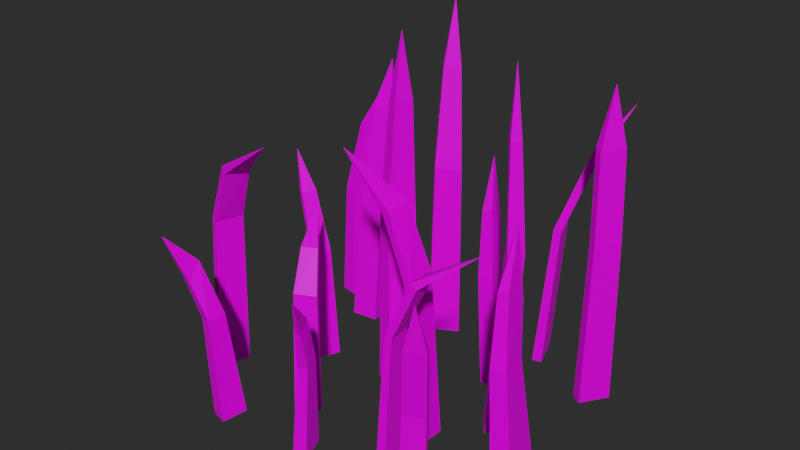 # Source: Grass.blend  (saved by Blender 3.5.10; exported with 4.5.12 LTS)
import bpy
from mathutils import Matrix  # noqa: F401  (used for matrix-valued properties, if any)

bpy.ops.wm.read_factory_settings(use_empty=True)
scene = bpy.context.scene
scene.name = 'Scene'

# ---- collections
col_grass = bpy.data.collections.new('GRASS'); scene.collection.children.link(col_grass)

# ---- images (referenced by path relative to the original .blend; pixels are not part of the script)
import os
ASSET_DIR = os.environ.get("B2B_ASSET_DIR", "")  # directory of the original .blend (textures are referenced by path, not embedded)
HERE = os.path.dirname(os.path.abspath(__file__))  # packed textures are extracted next to this script under _unpacked/

def load_image(name, relpath, width, height, colorspace="sRGB"):
    """Load a texture the original file referenced (path relative to the .blend, or extracted next to this script)."""
    p = next((c for c in (os.path.join(HERE, relpath), os.path.join(ASSET_DIR, relpath)) if relpath and os.path.exists(c)), "")
    if p:
        img = bpy.data.images.load(p, check_existing=True)
        img.name = name
    else:  # same state as the original file: an image datablock whose file is absent (Cycles renders it pink)
        img = bpy.data.images.new(name, width, height)
        img.source = "FILE"
        img.filepath = "//" + (relpath or name)
    img.colorspace_settings.name = colorspace
    return img
img_colorpalette_summer_png = load_image('ColorPalette_Summer.png', 'textures/ColorPalette_Summer.png', 1024, 1024, 'sRGB')

# ---- materials (node trees are filled in below, after node groups)
mat_colorpalette = bpy.data.materials.new('ColorPalette')
mat_colorpalette.use_transparent_shadow = False

# ---- material node trees
mat_colorpalette.use_nodes = True; mat_colorpalette.node_tree.nodes.clear()
_N = mat_colorpalette.node_tree.nodes; _L = mat_colorpalette.node_tree.links
n0 = _N.new('ShaderNodeBsdfPrincipled'); n0.name = 'Principled BSDF'; n0.location = (10, 300)
n0.distribution = 'GGX'
n0.subsurface_method = 'RANDOM_WALK_SKIN'
n0.inputs[3].default_value = 1.45
n0.inputs[27].default_value = (0.0, 0.0, 0.0, 1.0)
n0.inputs[28].default_value = 1.0
n1 = _N.new('ShaderNodeOutputMaterial'); n1.name = 'Material Output'; n1.location = (300, 300)
n2 = _N.new('ShaderNodeTexImage'); n2.name = 'Image Texture'; n2.location = (-280, 280)
n2.image = img_colorpalette_summer_png
_L.new(n0.outputs[0], n1.inputs[0])
_L.new(n2.outputs[0], n0.inputs[0])
n1.is_active_output = True

# ---- world
world_world = bpy.data.worlds.new('World'); scene.world = world_world
world_world.use_nodes = True; world_world.node_tree.nodes.clear()
_N = world_world.node_tree.nodes; _L = world_world.node_tree.links
n0 = _N.new('ShaderNodeOutputWorld'); n0.name = 'World Output'; n0.location = (300, 300)
n1 = _N.new('ShaderNodeBackground'); n1.name = 'Background'; n1.location = (10, 300)
n1.inputs[0].default_value = (0.05088, 0.05088, 0.05088, 1.0)
n1.inputs[1].default_value = 0.5
_L.new(n1.outputs[0], n0.inputs[0])
n0.is_active_output = True
world_world.color = (0.05088, 0.05088, 0.05088)
world_world.use_sun_shadow = False
world_world.sun_shadow_jitter_overblur = 0.0

# ---- meshes
me_grass_1 = bpy.data.meshes.new('grass-1')
me_grass_1.from_pydata([(0.07055, -0.07144, -0.02), (0.07532, -0.07382, 0.05199), (0.08097, -0.06574, -0.02), (0.08395, -0.0691, 0.05187), (0.07278, -0.07554, -0.02), (0.07701, -0.07691, 0.05149), (0.08321, -0.06984, -0.02), (0.08563, -0.07219, 0.05136), (0.08602, -0.0804, 0.1068), (0.08602, -0.0804, 0.1068), (0.08602, -0.0804, 0.1068), (0.08602, -0.0804, 0.1068), (0.08098, -0.08108, 0.08528), (0.08901, -0.07644, 0.08519), (0.08731, -0.07348, 0.08522), (0.07927, -0.07812, 0.08531), (-0.00202, -0.04295, -0.02), (0.001471, -0.04611, 0.02995), (0.002761, -0.05629, -0.02), (0.00457, -0.05476, 0.02995), (-0.008407, -0.04524, -0.02), (-0.003333, -0.04784, 0.02995), (-0.003627, -0.05858, -0.02), (-0.0002339, -0.05648, 0.02995), (0.01211, -0.06947, 0.07357), (0.01211, -0.06947, 0.07357), (0.01211, -0.06947, 0.07357), (0.01211, -0.06947, 0.07357), (0.001999, -0.0547, 0.05616), (0.003454, -0.06057, 0.05116), (0.006122, -0.05955, 0.05075), (0.004668, -0.05368, 0.05574), (-0.01731, -0.02539, -0.02), (-0.0203, -0.0221, 0.04242), (-0.02863, -0.03202, -0.02), (-0.0301, -0.02785, 0.0432), (-0.01934, -0.02201, -0.02), (-0.02182, -0.01957, 0.0414), (-0.03066, -0.02865, -0.02), (-0.03162, -0.02531, 0.04218), (-0.04032, 0.001496, 0.07645), (-0.04032, 0.001496, 0.07645), (-0.04032, 0.001496, 0.07645), (-0.04032, 0.001496, 0.07645), (-0.02757, -0.01197, 0.0613), (-0.03468, -0.01594, 0.06141), (-0.0335, -0.01802, 0.0632), (-0.02638, -0.01405, 0.0631), (0.03929, -0.05021, -0.02), (0.04295, -0.04717, 0.05932), (0.03719, -0.03539, -0.02), (0.04113, -0.03433, 0.05927), (0.04378, -0.04958, -0.02), (0.04632, -0.0467, 0.05812), (0.04168, -0.03476, -0.02), (0.0445, -0.03386, 0.05807), (0.08131, -0.03381, 0.1047), (0.08131, -0.03381, 0.1047), (0.08131, -0.03381, 0.1047), (0.08131, -0.03381, 0.1047), (0.05766, -0.04418, 0.08526), (0.0566, -0.03331, 0.08436), (0.05341, -0.03342, 0.08682), (0.05446, -0.04429, 0.08772), (0.02835, 0.04494, -0.02), (0.02286, 0.04756, 0.03842), (0.02506, 0.0607, -0.02), (0.02078, 0.05777, 0.03937), (0.03886, 0.04602, -0.02), (0.03082, 0.04837, 0.03875), (0.03557, 0.06178, -0.02), (0.02874, 0.05858, 0.03969), (0.01533, 0.06801, 0.09492), (0.01533, 0.06801, 0.09492), (0.01533, 0.06801, 0.09492), (0.01533, 0.06801, 0.09492), (0.02559, 0.05314, 0.07355), (0.02539, 0.06155, 0.06512), (0.02021, 0.06098, 0.06413), (0.02041, 0.05257, 0.07255), (-0.04539, 0.01893, -0.02), (-0.0502, 0.01929, 0.04039), (-0.05001, 0.008288, -0.02), (-0.0542, 0.01007, 0.0406), (-0.04856, 0.02029, -0.02), (-0.05259, 0.02031, 0.03932), (-0.05318, 0.009651, -0.02), (-0.05659, 0.0111, 0.03952), (-0.07462, 0.0228, 0.08883), (-0.07462, 0.0228, 0.08883), (-0.07462, 0.0228, 0.08883), (-0.07462, 0.0228, 0.08883), (-0.06356, 0.02256, 0.06953), (-0.06658, 0.01562, 0.06963), (-0.06411, 0.01456, 0.07034), (-0.0611, 0.0215, 0.07025), (-0.04571, -0.04851, -0.02), (-0.0502, -0.05328, 0.03667), (-0.04783, -0.06211, -0.02), (-0.05182, -0.06211, 0.03555), (-0.05419, -0.04615, -0.02), (-0.05682, -0.05153, 0.03497), (-0.0563, -0.05976, -0.02), (-0.05844, -0.06035, 0.03386), (-0.06466, -0.07375, 0.08067), (-0.06466, -0.07375, 0.08067), (-0.06466, -0.07375, 0.08067), (-0.06466, -0.07375, 0.08067), (-0.06293, -0.05805, 0.06402), (-0.06313, -0.06456, 0.0551), (-0.05861, -0.06565, 0.05556), (-0.05842, -0.05913, 0.06448), (-0.01548, 0.01704, -0.02), (-0.01806, 0.02157, 0.0768), (-0.007099, 0.03117, -0.02), (-0.01112, 0.03327, 0.0768), (-0.00558, 0.01342, -0.02), (-0.01061, 0.01885, 0.0768), (0.002806, 0.02756, -0.02), (-0.003671, 0.03055, 0.0768), (-0.007647, 0.02509, 0.1637), (-0.007647, 0.02509, 0.1637), (-0.007647, 0.02509, 0.1637), (-0.007647, 0.02509, 0.1637), (-0.008001, 0.02075, 0.1301), (-0.003802, 0.02846, 0.1301), (-0.008729, 0.03019, 0.1293), (-0.01293, 0.02247, 0.1293), (-0.08857, -0.02967, -0.02), (-0.08341, -0.02834, 0.06687), (-0.08359, -0.01365, -0.02), (-0.0791, -0.01447, 0.06681), (-0.08372, -0.03118, -0.02), (-0.07977, -0.02948, 0.06552), (-0.07875, -0.01516, -0.02), (-0.07546, -0.0156, 0.06546), (-0.03817, -0.03318, 0.1177), (-0.03817, -0.03318, 0.1177), (-0.03817, -0.03318, 0.1177), (-0.03817, -0.03318, 0.1177), (-0.06708, -0.03235, 0.09592), (-0.06294, -0.02084, 0.09492), (-0.06623, -0.01942, 0.09767), (-0.07037, -0.03093, 0.09868), (0.07918, -0.01737, -0.02), (0.07369, -0.01371, 0.03842), (0.07589, 0.004673, -0.02), (0.07161, 0.0005753, 0.03937), (0.08969, -0.01586, -0.02), (0.08165, -0.01258, 0.03875), (0.0864, 0.006186, -0.02), (0.07957, 0.001713, 0.03969), (0.06616, 0.01491, 0.09492), (0.06616, 0.01491, 0.09492), (0.06616, 0.01491, 0.09492), (0.06616, 0.01491, 0.09492), (0.07641, -0.005906, 0.07355), (0.07622, 0.005867, 0.06512), (0.07104, 0.005071, 0.06413), (0.07124, -0.006703, 0.07255), (0.03771, 0.07852, -0.02), (0.04331, 0.08179, 0.05821), (0.03268, 0.09406, -0.02), (0.03896, 0.09525, 0.05869), (0.04233, 0.08003, -0.02), (0.04678, 0.08295, 0.05669), (0.0373, 0.09557, -0.02), (0.04242, 0.09641, 0.05717), (0.07259, 0.09991, 0.1266), (0.07259, 0.09991, 0.1266), (0.07259, 0.09991, 0.1266), (0.07259, 0.09991, 0.1266), (0.06059, 0.09023, 0.09931), (0.05731, 0.1004, 0.0996), (0.05372, 0.09918, 0.1006), (0.057, 0.08904, 0.1003), (0.08587, 0.07524, -0.02), (0.08636, 0.0708, 0.06917), (0.07679, 0.0615, -0.02), (0.07884, 0.05943, 0.06917), (0.08041, 0.07885, -0.02), (0.08225, 0.07351, 0.06917), (0.07133, 0.06511, -0.02), (0.07473, 0.06214, 0.06917), (0.07866, 0.06667, 0.1467), (0.07866, 0.06667, 0.1467), (0.07866, 0.06667, 0.1467), (0.07866, 0.06667, 0.1467), (0.08063, 0.07282, 0.1167), (0.07379, 0.06193, 0.1166), (0.07776, 0.05944, 0.116), (0.0846, 0.07032, 0.116), (0.03773, -0.0003131, -0.02), (0.03313, -0.002991, 0.06687), (0.03729, -0.01708, -0.02), (0.03275, -0.01751, 0.06681), (0.03266, -0.0001778, -0.02), (0.02931, -0.002889, 0.06552), (0.03222, -0.01694, -0.02), (0.02893, -0.01741, 0.06546), (-0.01173, -0.01062, 0.1177), (-0.01173, -0.01062, 0.1177), (-0.01173, -0.01062, 0.1177), (-0.01173, -0.01062, 0.1177), (0.01632, -0.003565, 0.09592), (0.01546, -0.01577, 0.09492), (0.01902, -0.01625, 0.09767), (0.01987, -0.00404, 0.09868), (0.05194, 0.03273, -0.02), (0.05712, 0.03333, 0.0768), (0.06166, 0.01948, -0.02), (0.06517, 0.02236, 0.0768), (0.04473, 0.02504, -0.02), (0.0517, 0.02754, 0.0768), (0.05446, 0.01179, -0.02), (0.05975, 0.01657, 0.0768), (0.05628, 0.02237, 0.1637), (0.05628, 0.02237, 0.1637), (0.05628, 0.02237, 0.1637), (0.05628, 0.02237, 0.1637), (0.05243, 0.02439, 0.1301), (0.05788, 0.01751, 0.1301), (0.06139, 0.02137, 0.1293), (0.05594, 0.02825, 0.1293), (-0.009054, 0.07589, -0.02), (-0.009432, 0.075, 0.07734), (-0.02337, 0.06782, -0.02), (-0.02128, 0.06832, 0.07765), (-0.01584, 0.08395, -0.02), (-0.01454, 0.08106, 0.07699), (-0.03015, 0.07588, -0.02), (-0.02638, 0.07438, 0.0773), (-0.02059, 0.0818, 0.164), (-0.02059, 0.0818, 0.164), (-0.02059, 0.0818, 0.164), (-0.02059, 0.0818, 0.164), (-0.01798, 0.08357, 0.1302), (-0.02546, 0.07898, 0.1304), (-0.02204, 0.075, 0.1299), (-0.01456, 0.07959, 0.1297), (-0.05249, 0.05576, -0.02), (-0.05162, 0.06213, 0.06045), (-0.06671, 0.05401, -0.02), (-0.06339, 0.06068, 0.06132), (-0.05324, 0.06136, -0.02), (-0.05218, 0.06635, 0.05986), (-0.06745, 0.05961, -0.02), (-0.06395, 0.0649, 0.06073), (-0.05498, 0.07466, 0.1272), (-0.05498, 0.07466, 0.1272), (-0.05498, 0.07466, 0.1272), (-0.05498, 0.07466, 0.1272), (-0.05127, 0.07302, 0.1007), (-0.06233, 0.0714, 0.1016), (-0.06173, 0.06732, 0.1016), (-0.05067, 0.06894, 0.1007), (-0.08978, 0.0713, -0.02), (-0.09158, 0.07755, 0.04269), (-0.08567, 0.09042, -0.02), (-0.08891, 0.08994, 0.04269), (-0.08063, 0.06933, -0.02), (-0.08469, 0.07607, 0.04269), (-0.07651, 0.08845, -0.02), (-0.08202, 0.08846, 0.04269), (-0.08702, 0.1127, 0.1029), (-0.08702, 0.1127, 0.1029), (-0.08702, 0.1127, 0.1029), (-0.08702, 0.1127, 0.1029), (-0.08594, 0.088, 0.07886), (-0.08336, 0.09594, 0.07197), (-0.08724, 0.09669, 0.07139), (-0.08981, 0.08875, 0.07829)], [], [(0, 1, 3, 2), (2, 3, 7, 6), (6, 7, 5, 4), (4, 5, 1, 0), (2, 6, 4, 0), (15, 12, 11, 10), (10, 11, 8, 9), (13, 14, 9, 8), (12, 13, 8, 11), (3, 1, 15, 14), (7, 3, 14, 13), (1, 5, 12, 15), (5, 7, 13, 12), (14, 15, 10, 9), (16, 17, 19, 18), (18, 19, 23, 22), (22, 23, 21, 20), (20, 21, 17, 16), (18, 22, 20, 16), (31, 28, 27, 26), (26, 27, 24, 25), (29, 30, 25, 24), (28, 29, 24, 27), (19, 17, 31, 30), (23, 19, 30, 29), (17, 21, 28, 31), (21, 23, 29, 28), (30, 31, 26, 25), (32, 33, 35, 34), (34, 35, 39, 38), (38, 39, 37, 36), (36, 37, 33, 32), (34, 38, 36, 32), (47, 44, 43, 42), (42, 43, 40, 41), (45, 46, 41, 40), (44, 45, 40, 43), (35, 33, 47, 46), (39, 35, 46, 45), (33, 37, 44, 47), (37, 39, 45, 44), (46, 47, 42, 41), (48, 49, 51, 50), (50, 51, 55, 54), (54, 55, 53, 52), (52, 53, 49, 48), (50, 54, 52, 48), (63, 60, 59, 58), (58, 59, 56, 57), (61, 62, 57, 56), (60, 61, 56, 59), (51, 49, 63, 62), (55, 51, 62, 61), (49, 53, 60, 63), (53, 55, 61, 60), (62, 63, 58, 57), (64, 65, 67, 66), (66, 67, 71, 70), (70, 71, 69, 68), (68, 69, 65, 64), (66, 70, 68, 64), (79, 76, 75, 74), (74, 75, 72, 73), (77, 78, 73, 72), (76, 77, 72, 75), (67, 65, 79, 78), (71, 67, 78, 77), (65, 69, 76, 79), (69, 71, 77, 76), (78, 79, 74, 73), (80, 81, 83, 82), (82, 83, 87, 86), (86, 87, 85, 84), (84, 85, 81, 80), (82, 86, 84, 80), (95, 92, 91, 90), (90, 91, 88, 89), (93, 94, 89, 88), (92, 93, 88, 91), (83, 81, 95, 94), (87, 83, 94, 93), (81, 85, 92, 95), (85, 87, 93, 92), (94, 95, 90, 89), (96, 97, 99, 98), (98, 99, 103, 102), (102, 103, 101, 100), (100, 101, 97, 96), (98, 102, 100, 96), (111, 108, 107, 106), (106, 107, 104, 105), (109, 110, 105, 104), (108, 109, 104, 107), (99, 97, 111, 110), (103, 99, 110, 109), (97, 101, 108, 111), (101, 103, 109, 108), (110, 111, 106, 105), (112, 113, 115, 114), (114, 115, 119, 118), (118, 119, 117, 116), (116, 117, 113, 112), (114, 118, 116, 112), (127, 124, 123, 122), (122, 123, 120, 121), (125, 126, 121, 120), (124, 125, 120, 123), (115, 113, 127, 126), (119, 115, 126, 125), (113, 117, 124, 127), (117, 119, 125, 124), (126, 127, 122, 121), (128, 129, 131, 130), (130, 131, 135, 134), (134, 135, 133, 132), (132, 133, 129, 128), (130, 134, 132, 128), (143, 140, 139, 138), (138, 139, 136, 137), (141, 142, 137, 136), (140, 141, 136, 139), (131, 129, 143, 142), (135, 131, 142, 141), (129, 133, 140, 143), (133, 135, 141, 140), (142, 143, 138, 137), (144, 145, 147, 146), (146, 147, 151, 150), (150, 151, 149, 148), (148, 149, 145, 144), (146, 150, 148, 144), (159, 156, 155, 154), (154, 155, 152, 153), (157, 158, 153, 152), (156, 157, 152, 155), (147, 145, 159, 158), (151, 147, 158, 157), (145, 149, 156, 159), (149, 151, 157, 156), (158, 159, 154, 153), (160, 161, 163, 162), (162, 163, 167, 166), (166, 167, 165, 164), (164, 165, 161, 160), (162, 166, 164, 160), (175, 172, 171, 170), (170, 171, 168, 169), (173, 174, 169, 168), (172, 173, 168, 171), (163, 161, 175, 174), (167, 163, 174, 173), (161, 165, 172, 175), (165, 167, 173, 172), (174, 175, 170, 169), (176, 177, 179, 178), (178, 179, 183, 182), (182, 183, 181, 180), (180, 181, 177, 176), (178, 182, 180, 176), (191, 188, 187, 186), (186, 187, 184, 185), (189, 190, 185, 184), (188, 189, 184, 187), (179, 177, 191, 190), (183, 179, 190, 189), (177, 181, 188, 191), (181, 183, 189, 188), (190, 191, 186, 185), (192, 193, 195, 194), (194, 195, 199, 198), (198, 199, 197, 196), (196, 197, 193, 192), (194, 198, 196, 192), (207, 204, 203, 202), (202, 203, 200, 201), (205, 206, 201, 200), (204, 205, 200, 203), (195, 193, 207, 206), (199, 195, 206, 205), (193, 197, 204, 207), (197, 199, 205, 204), (206, 207, 202, 201), (208, 209, 211, 210), (210, 211, 215, 214), (214, 215, 213, 212), (212, 213, 209, 208), (210, 214, 212, 208), (223, 220, 219, 218), (218, 219, 216, 217), (221, 222, 217, 216), (220, 221, 216, 219), (211, 209, 223, 222), (215, 211, 222, 221), (209, 213, 220, 223), (213, 215, 221, 220), (222, 223, 218, 217), (224, 225, 227, 226), (226, 227, 231, 230), (230, 231, 229, 228), (228, 229, 225, 224), (226, 230, 228, 224), (239, 236, 235, 234), (234, 235, 232, 233), (237, 238, 233, 232), (236, 237, 232, 235), (227, 225, 239, 238), (231, 227, 238, 237), (225, 229, 236, 239), (229, 231, 237, 236), (238, 239, 234, 233), (240, 241, 243, 242), (242, 243, 247, 246), (246, 247, 245, 244), (244, 245, 241, 240), (242, 246, 244, 240), (255, 252, 251, 250), (250, 251, 248, 249), (253, 254, 249, 248), (252, 253, 248, 251), (243, 241, 255, 254), (247, 243, 254, 253), (241, 245, 252, 255), (245, 247, 253, 252), (254, 255, 250, 249), (256, 257, 259, 258), (258, 259, 263, 262), (262, 263, 261, 260), (260, 261, 257, 256), (258, 262, 260, 256), (271, 268, 267, 266), (266, 267, 264, 265), (269, 270, 265, 264), (268, 269, 264, 267), (259, 257, 271, 270), (263, 259, 270, 269), (257, 261, 268, 271), (261, 263, 269, 268), (270, 271, 266, 265)])
_uv = me_grass_1.uv_layers.new(name='UVMap')
_uv.uv.foreach_set('vector', [0.0931, 0.9252, 0.0931, 0.9252, 0.0931, 0.9252, 0.0931, 0.9252, 0.0931, 0.9252, 0.0931, 0.9252, 0.0931, 0.9252, 0.0931, 0.9252, 0.0931, 0.9252, 0.0931, 0.9252, 0.0931, 0.9252, 0.0931, 0.9252, 0.0931, 0.9252, 0.0931, 0.9252, 0.0931, 0.9252, 0.0931, 0.9252, 0.0931, 0.9252, 0.0931, 0.9252, 0.0931, 0.9252, 0.0931, 0.9252, 0.0931, 0.966, 0.0931, 0.966, 0.0931, 0.966, 0.0931, 0.966, 0.0931, 0.966, 0.0931, 0.966, 0.0931, 0.966, 0.0931, 0.966, 0.0931, 0.966, 0.0931, 0.966, 0.0931, 0.966, 0.0931, 0.966, 0.0931, 0.966, 0.0931, 0.966, 0.0931, 0.966, 0.0931, 0.966, 0.0931, 0.9525, 0.0931, 0.9525, 0.0931, 0.9525, 0.0931, 0.9525, 0.0931, 0.9525, 0.0931, 0.9525, 0.0931, 0.9525, 0.0931, 0.9525, 0.0931, 0.9525, 0.0931, 0.9525, 0.0931, 0.9525, 0.0931, 0.9525, 0.0931, 0.9525, 0.0931, 0.9525, 0.0931, 0.9525, 0.0931, 0.9525, 0.0931, 0.966, 0.0931, 0.966, 0.0931, 0.966, 0.0931, 0.966, 0.0931, 0.9252, 0.0931, 0.9252, 0.0931, 0.9252, 0.0931, 0.9252, 0.0931, 0.9252, 0.0931, 0.9252, 0.0931, 0.9252, 0.0931, 0.9252, 0.0931, 0.9252, 0.0931, 0.9252, 0.0931, 0.9252, 0.0931, 0.9252, 0.0931, 0.9252, 0.0931, 0.9252, 0.0931, 0.9252, 0.0931, 0.9252, 0.0931, 0.9252, 0.0931, 0.9252, 0.0931, 0.9252, 0.0931, 0.9252, 0.0931, 0.966, 0.0931, 0.966, 0.0931, 0.966, 0.0931, 0.966, 0.0931, 0.966, 0.0931, 0.966, 0.0931, 0.966, 0.0931, 0.966, 0.0931, 0.966, 0.0931, 0.966, 0.0931, 0.966, 0.0931, 0.966, 0.0931, 0.966, 0.0931, 0.966, 0.0931, 0.966, 0.0931, 0.966, 0.0931, 0.9525, 0.0931, 0.9525, 0.0931, 0.9525, 0.0931, 0.9525, 0.0931, 0.9525, 0.0931, 0.9525, 0.0931, 0.9525, 0.0931, 0.9525, 0.0931, 0.9525, 0.0931, 0.9525, 0.0931, 0.9525, 0.0931, 0.9525, 0.0931, 0.9525, 0.0931, 0.9525, 0.0931, 0.9525, 0.0931, 0.9525, 0.0931, 0.966, 0.0931, 0.966, 0.0931, 0.966, 0.0931, 0.966, 0.0931, 0.9252, 0.0931, 0.9252, 0.0931, 0.9252, 0.0931, 0.9252, 0.0931, 0.9252, 0.0931, 0.9252, 0.0931, 0.9252, 0.0931, 0.9252, 0.0931, 0.9252, 0.0931, 0.9252, 0.0931, 0.9252, 0.0931, 0.9252, 0.0931, 0.9252, 0.0931, 0.9252, 0.0931, 0.9252, 0.0931, 0.9252, 0.0931, 0.9252, 0.0931, 0.9252, 0.0931, 0.9252, 0.0931, 0.9252, 0.0931, 0.966, 0.0931, 0.966, 0.0931, 0.966, 0.0931, 0.966, 0.0931, 0.966, 0.0931, 0.966, 0.0931, 0.966, 0.0931, 0.966, 0.0931, 0.966, 0.0931, 0.966, 0.0931, 0.966, 0.0931, 0.966, 0.0931, 0.966, 0.0931, 0.966, 0.0931, 0.966, 0.0931, 0.966, 0.0931, 0.9525, 0.0931, 0.9525, 0.0931, 0.9525, 0.0931, 0.9525, 0.0931, 0.9525, 0.0931, 0.9525, 0.0931, 0.9525, 0.0931, 0.9525, 0.0931, 0.9525, 0.0931, 0.9525, 0.0931, 0.9525, 0.0931, 0.9525, 0.0931, 0.9525, 0.0931, 0.9525, 0.0931, 0.9525, 0.0931, 0.9525, 0.0931, 0.966, 0.0931, 0.966, 0.0931, 0.966, 0.0931, 0.966, 0.0931, 0.9252, 0.0931, 0.9252, 0.0931, 0.9252, 0.0931, 0.9252, 0.0931, 0.9252, 0.0931, 0.9252, 0.0931, 0.9252, 0.0931, 0.9252, 0.0931, 0.9252, 0.0931, 0.9252, 0.0931, 0.9252, 0.0931, 0.9252, 0.0931, 0.9252, 0.0931, 0.9252, 0.0931, 0.9252, 0.0931, 0.9252, 0.0931, 0.9252, 0.0931, 0.9252, 0.0931, 0.9252, 0.0931, 0.9252, 0.0931, 0.966, 0.0931, 0.966, 0.0931, 0.966, 0.0931, 0.966, 0.0931, 0.966, 0.0931, 0.966, 0.0931, 0.966, 0.0931, 0.966, 0.0931, 0.966, 0.0931, 0.966, 0.0931, 0.966, 0.0931, 0.966, 0.0931, 0.966, 0.0931, 0.966, 0.0931, 0.966, 0.0931, 0.966, 0.0931, 0.9525, 0.0931, 0.9525, 0.0931, 0.9525, 0.0931, 0.9525, 0.0931, 0.9525, 0.0931, 0.9525, 0.0931, 0.9525, 0.0931, 0.9525, 0.0931, 0.9525, 0.0931, 0.9525, 0.0931, 0.9525, 0.0931, 0.9525, 0.0931, 0.9525, 0.0931, 0.9525, 0.0931, 0.9525, 0.0931, 0.9525, 0.0931, 0.966, 0.0931, 0.966, 0.0931, 0.966, 0.0931, 0.966, 0.0931, 0.9252, 0.0931, 0.9252, 0.0931, 0.9252, 0.0931, 0.9252, 0.0931, 0.9252, 0.0931, 0.9252, 0.0931, 0.9252, 0.0931, 0.9252, 0.0931, 0.9252, 0.0931, 0.9252, 0.0931, 0.9252, 0.0931, 0.9252, 0.0931, 0.9252, 0.0931, 0.9252, 0.0931, 0.9252, 0.0931, 0.9252, 0.0931, 0.9252, 0.0931, 0.9252, 0.0931, 0.9252, 0.0931, 0.9252, 0.0931, 0.966, 0.0931, 0.966, 0.0931, 0.966, 0.0931, 0.966, 0.0931, 0.966, 0.0931, 0.966, 0.0931, 0.966, 0.0931, 0.966, 0.0931, 0.966, 0.0931, 0.966, 0.0931, 0.966, 0.0931, 0.966, 0.0931, 0.966, 0.0931, 0.966, 0.0931, 0.966, 0.0931, 0.966, 0.0931, 0.9525, 0.0931, 0.9525, 0.0931, 0.9525, 0.0931, 0.9525, 0.0931, 0.9525, 0.0931, 0.9525, 0.0931, 0.9525, 0.0931, 0.9525, 0.0931, 0.9525, 0.0931, 0.9525, 0.0931, 0.9525, 0.0931, 0.9525, 0.0931, 0.9525, 0.0931, 0.9525, 0.0931, 0.9525, 0.0931, 0.9525, 0.0931, 0.966, 0.0931, 0.966, 0.0931, 0.966, 0.0931, 0.966, 0.0931, 0.9252, 0.0931, 0.9252, 0.0931, 0.9252, 0.0931, 0.9252, 0.0931, 0.9252, 0.0931, 0.9252, 0.0931, 0.9252, 0.0931, 0.9252, 0.0931, 0.9252, 0.0931, 0.9252, 0.0931, 0.9252, 0.0931, 0.9252, 0.0931, 0.9252, 0.0931, 0.9252, 0.0931, 0.9252, 0.0931, 0.9252, 0.0931, 0.9252, 0.0931, 0.9252, 0.0931, 0.9252, 0.0931, 0.9252, 0.0931, 0.966, 0.0931, 0.966, 0.0931, 0.966, 0.0931, 0.966, 0.0931, 0.966, 0.0931, 0.966, 0.0931, 0.966, 0.0931, 0.966, 0.0931, 0.966, 0.0931, 0.966, 0.0931, 0.966, 0.0931, 0.966, 0.0931, 0.966, 0.0931, 0.966, 0.0931, 0.966, 0.0931, 0.966, 0.0931, 0.9525, 0.0931, 0.9525, 0.0931, 0.9525, 0.0931, 0.9525, 0.0931, 0.9525, 0.0931, 0.9525, 0.0931, 0.9525, 0.0931, 0.9525, 0.0931, 0.9525, 0.0931, 0.9525, 0.0931, 0.9525, 0.0931, 0.9525, 0.0931, 0.9525, 0.0931, 0.9525, 0.0931, 0.9525, 0.0931, 0.9525, 0.0931, 0.966, 0.0931, 0.966, 0.0931, 0.966, 0.0931, 0.966, 0.0931, 0.9252, 0.0931, 0.9252, 0.0931, 0.9252, 0.0931, 0.9252, 0.0931, 0.9252, 0.0931, 0.9252, 0.0931, 0.9252, 0.0931, 0.9252, 0.0931, 0.9252, 0.0931, 0.9252, 0.0931, 0.9252, 0.0931, 0.9252, 0.0931, 0.9252, 0.0931, 0.9252, 0.0931, 0.9252, 0.0931, 0.9252, 0.0931, 0.9252, 0.0931, 0.9252, 0.0931, 0.9252, 0.0931, 0.9252, 0.0931, 0.966, 0.0931, 0.966, 0.0931, 0.966, 0.0931, 0.966, 0.0931, 0.966, 0.0931, 0.966, 0.0931, 0.966, 0.0931, 0.966, 0.0931, 0.966, 0.0931, 0.966, 0.0931, 0.966, 0.0931, 0.966, 0.0931, 0.966, 0.0931, 0.966, 0.0931, 0.966, 0.0931, 0.966, 0.0931, 0.9525, 0.0931, 0.9525, 0.0931, 0.9525, 0.0931, 0.9525, 0.0931, 0.9525, 0.0931, 0.9525, 0.0931, 0.9525, 0.0931, 0.9525, 0.0931, 0.9525, 0.0931, 0.9525, 0.0931, 0.9525, 0.0931, 0.9525, 0.0931, 0.9525, 0.0931, 0.9525, 0.0931, 0.9525, 0.0931, 0.9525, 0.0931, 0.966, 0.0931, 0.966, 0.0931, 0.966, 0.0931, 0.966, 0.0931, 0.9252, 0.0931, 0.9252, 0.0931, 0.9252, 0.0931, 0.9252, 0.0931, 0.9252, 0.0931, 0.9252, 0.0931, 0.9252, 0.0931, 0.9252, 0.0931, 0.9252, 0.0931, 0.9252, 0.0931, 0.9252, 0.0931, 0.9252, 0.0931, 0.9252, 0.0931, 0.9252, 0.0931, 0.9252, 0.0931, 0.9252, 0.0931, 0.9252, 0.0931, 0.9252, 0.0931, 0.9252, 0.0931, 0.9252, 0.0931, 0.966, 0.0931, 0.966, 0.0931, 0.966, 0.0931, 0.966, 0.0931, 0.966, 0.0931, 0.966, 0.0931, 0.966, 0.0931, 0.966, 0.0931, 0.966, 0.0931, 0.966, 0.0931, 0.966, 0.0931, 0.966, 0.0931, 0.966, 0.0931, 0.966, 0.0931, 0.966, 0.0931, 0.966, 0.0931, 0.9525, 0.0931, 0.9525, 0.0931, 0.9525, 0.0931, 0.9525, 0.0931, 0.9525, 0.0931, 0.9525, 0.0931, 0.9525, 0.0931, 0.9525, 0.0931, 0.9525, 0.0931, 0.9525, 0.0931, 0.9525, 0.0931, 0.9525, 0.0931, 0.9525, 0.0931, 0.9525, 0.0931, 0.9525, 0.0931, 0.9525, 0.0931, 0.966, 0.0931, 0.966, 0.0931, 0.966, 0.0931, 0.966, 0.0931, 0.9252, 0.0931, 0.9252, 0.0931, 0.9252, 0.0931, 0.9252, 0.0931, 0.9252, 0.0931, 0.9252, 0.0931, 0.9252, 0.0931, 0.9252, 0.0931, 0.9252, 0.0931, 0.9252, 0.0931, 0.9252, 0.0931, 0.9252, 0.0931, 0.9252, 0.0931, 0.9252, 0.0931, 0.9252, 0.0931, 0.9252, 0.0931, 0.9252, 0.0931, 0.9252, 0.0931, 0.9252, 0.0931, 0.9252, 0.0931, 0.966, 0.0931, 0.966, 0.0931, 0.966, 0.0931, 0.966, 0.0931, 0.966, 0.0931, 0.966, 0.0931, 0.966, 0.0931, 0.966, 0.0931, 0.966, 0.0931, 0.966, 0.0931, 0.966, 0.0931, 0.966, 0.0931, 0.966, 0.0931, 0.966, 0.0931, 0.966, 0.0931, 0.966, 0.0931, 0.9525, 0.0931, 0.9525, 0.0931, 0.9525, 0.0931, 0.9525, 0.0931, 0.9525, 0.0931, 0.9525, 0.0931, 0.9525, 0.0931, 0.9525, 0.0931, 0.9525, 0.0931, 0.9525, 0.0931, 0.9525, 0.0931, 0.9525, 0.0931, 0.9525, 0.0931, 0.9525, 0.0931, 0.9525, 0.0931, 0.9525, 0.0931, 0.966, 0.0931, 0.966, 0.0931, 0.966, 0.0931, 0.966, 0.0931, 0.9252, 0.0931, 0.9252, 0.0931, 0.9252, 0.0931, 0.9252, 0.0931, 0.9252, 0.0931, 0.9252, 0.0931, 0.9252, 0.0931, 0.9252, 0.0931, 0.9252, 0.0931, 0.9252, 0.0931, 0.9252, 0.0931, 0.9252, 0.0931, 0.9252, 0.0931, 0.9252, 0.0931, 0.9252, 0.0931, 0.9252, 0.0931, 0.9252, 0.0931, 0.9252, 0.0931, 0.9252, 0.0931, 0.9252, 0.0931, 0.966, 0.0931, 0.966, 0.0931, 0.966, 0.0931, 0.966, 0.0931, 0.966, 0.0931, 0.966, 0.0931, 0.966, 0.0931, 0.966, 0.0931, 0.966, 0.0931, 0.966, 0.0931, 0.966, 0.0931, 0.966, 0.0931, 0.966, 0.0931, 0.966, 0.0931, 0.966, 0.0931, 0.966, 0.0931, 0.9525, 0.0931, 0.9525, 0.0931, 0.9525, 0.0931, 0.9525, 0.0931, 0.9525, 0.0931, 0.9525, 0.0931, 0.9525, 0.0931, 0.9525, 0.0931, 0.9525, 0.0931, 0.9525, 0.0931, 0.9525, 0.0931, 0.9525, 0.0931, 0.9525, 0.0931, 0.9525, 0.0931, 0.9525, 0.0931, 0.9525, 0.0931, 0.966, 0.0931, 0.966, 0.0931, 0.966, 0.0931, 0.966, 0.0931, 0.9252, 0.0931, 0.9252, 0.0931, 0.9252, 0.0931, 0.9252, 0.0931, 0.9252, 0.0931, 0.9252, 0.0931, 0.9252, 0.0931, 0.9252, 0.0931, 0.9252, 0.0931, 0.9252, 0.0931, 0.9252, 0.0931, 0.9252, 0.0931, 0.9252, 0.0931, 0.9252, 0.0931, 0.9252, 0.0931, 0.9252, 0.0931, 0.9252, 0.0931, 0.9252, 0.0931, 0.9252, 0.0931, 0.9252, 0.0931, 0.966, 0.0931, 0.966, 0.0931, 0.966, 0.0931, 0.966, 0.0931, 0.966, 0.0931, 0.966, 0.0931, 0.966, 0.0931, 0.966, 0.0931, 0.966, 0.0931, 0.966, 0.0931, 0.966, 0.0931, 0.966, 0.0931, 0.966, 0.0931, 0.966, 0.0931, 0.966, 0.0931, 0.966, 0.0931, 0.9525, 0.0931, 0.9525, 0.0931, 0.9525, 0.0931, 0.9525, 0.0931, 0.9525, 0.0931, 0.9525, 0.0931, 0.9525, 0.0931, 0.9525, 0.0931, 0.9525, 0.0931, 0.9525, 0.0931, 0.9525, 0.0931, 0.9525, 0.0931, 0.9525, 0.0931, 0.9525, 0.0931, 0.9525, 0.0931, 0.9525, 0.0931, 0.966, 0.0931, 0.966, 0.0931, 0.966, 0.0931, 0.966, 0.0931, 0.9252, 0.0931, 0.9252, 0.0931, 0.9252, 0.0931, 0.9252, 0.0931, 0.9252, 0.0931, 0.9252, 0.0931, 0.9252, 0.0931, 0.9252, 0.0931, 0.9252, 0.0931, 0.9252, 0.0931, 0.9252, 0.0931, 0.9252, 0.0931, 0.9252, 0.0931, 0.9252, 0.0931, 0.9252, 0.0931, 0.9252, 0.0931, 0.9252, 0.0931, 0.9252, 0.0931, 0.9252, 0.0931, 0.9252, 0.0931, 0.966, 0.0931, 0.966, 0.0931, 0.966, 0.0931, 0.966, 0.0931, 0.966, 0.0931, 0.966, 0.0931, 0.966, 0.0931, 0.966, 0.0931, 0.966, 0.0931, 0.966, 0.0931, 0.966, 0.0931, 0.966, 0.0931, 0.966, 0.0931, 0.966, 0.0931, 0.966, 0.0931, 0.966, 0.0931, 0.9525, 0.0931, 0.9525, 0.0931, 0.9525, 0.0931, 0.9525, 0.0931, 0.9525, 0.0931, 0.9525, 0.0931, 0.9525, 0.0931, 0.9525, 0.0931, 0.9525, 0.0931, 0.9525, 0.0931, 0.9525, 0.0931, 0.9525, 0.0931, 0.9525, 0.0931, 0.9525, 0.0931, 0.9525, 0.0931, 0.9525, 0.0931, 0.966, 0.0931, 0.966, 0.0931, 0.966, 0.0931, 0.966, 0.0931, 0.9252, 0.0931, 0.9252, 0.0931, 0.9252, 0.0931, 0.9252, 0.0931, 0.9252, 0.0931, 0.9252, 0.0931, 0.9252, 0.0931, 0.9252, 0.0931, 0.9252, 0.0931, 0.9252, 0.0931, 0.9252, 0.0931, 0.9252, 0.0931, 0.9252, 0.0931, 0.9252, 0.0931, 0.9252, 0.0931, 0.9252, 0.0931, 0.9252, 0.0931, 0.9252, 0.0931, 0.9252, 0.0931, 0.9252, 0.0931, 0.966, 0.0931, 0.966, 0.0931, 0.966, 0.0931, 0.966, 0.0931, 0.966, 0.0931, 0.966, 0.0931, 0.966, 0.0931, 0.966, 0.0931, 0.966, 0.0931, 0.966, 0.0931, 0.966, 0.0931, 0.966, 0.0931, 0.966, 0.0931, 0.966, 0.0931, 0.966, 0.0931, 0.966, 0.0931, 0.9525, 0.0931, 0.9525, 0.0931, 0.9525, 0.0931, 0.9525, 0.0931, 0.9525, 0.0931, 0.9525, 0.0931, 0.9525, 0.0931, 0.9525, 0.0931, 0.9525, 0.0931, 0.9525, 0.0931, 0.9525, 0.0931, 0.9525, 0.0931, 0.9525, 0.0931, 0.9525, 0.0931, 0.9525, 0.0931, 0.9525, 0.0931, 0.966, 0.0931, 0.966, 0.0931, 0.966, 0.0931, 0.966, 0.0931, 0.9252, 0.0931, 0.9252, 0.0931, 0.9252, 0.0931, 0.9252, 0.0931, 0.9252, 0.0931, 0.9252, 0.0931, 0.9252, 0.0931, 0.9252, 0.0931, 0.9252, 0.0931, 0.9252, 0.0931, 0.9252, 0.0931, 0.9252, 0.0931, 0.9252, 0.0931, 0.9252, 0.0931, 0.9252, 0.0931, 0.9252, 0.0931, 0.9252, 0.0931, 0.9252, 0.0931, 0.9252, 0.0931, 0.9252, 0.0931, 0.966, 0.0931, 0.966, 0.0931, 0.966, 0.0931, 0.966, 0.0931, 0.966, 0.0931, 0.966, 0.0931, 0.966, 0.0931, 0.966, 0.0931, 0.966, 0.0931, 0.966, 0.0931, 0.966, 0.0931, 0.966, 0.0931, 0.966, 0.0931, 0.966, 0.0931, 0.966, 0.0931, 0.966, 0.0931, 0.9525, 0.0931, 0.9525, 0.0931, 0.9525, 0.0931, 0.9525, 0.0931, 0.9525, 0.0931, 0.9525, 0.0931, 0.9525, 0.0931, 0.9525, 0.0931, 0.9525, 0.0931, 0.9525, 0.0931, 0.9525, 0.0931, 0.9525, 0.0931, 0.9525, 0.0931, 0.9525, 0.0931, 0.9525, 0.0931, 0.9525, 0.0931, 0.966, 0.0931, 0.966, 0.0931, 0.966, 0.0931, 0.966, 0.0931, 0.9252, 0.0931, 0.9252, 0.0931, 0.9252, 0.0931, 0.9252, 0.0931, 0.9252, 0.0931, 0.9252, 0.0931, 0.9252, 0.0931, 0.9252, 0.0931, 0.9252, 0.0931, 0.9252, 0.0931, 0.9252, 0.0931, 0.9252, 0.0931, 0.9252, 0.0931, 0.9252, 0.0931, 0.9252, 0.0931, 0.9252, 0.0931, 0.9252, 0.0931, 0.9252, 0.0931, 0.9252, 0.0931, 0.9252, 0.0931, 0.966, 0.0931, 0.966, 0.0931, 0.966, 0.0931, 0.966, 0.0931, 0.966, 0.0931, 0.966, 0.0931, 0.966, 0.0931, 0.966, 0.0931, 0.966, 0.0931, 0.966, 0.0931, 0.966, 0.0931, 0.966, 0.0931, 0.966, 0.0931, 0.966, 0.0931, 0.966, 0.0931, 0.966, 0.0931, 0.9525, 0.0931, 0.9525, 0.0931, 0.9525, 0.0931, 0.9525, 0.0931, 0.9525, 0.0931, 0.9525, 0.0931, 0.9525, 0.0931, 0.9525, 0.0931, 0.9525, 0.0931, 0.9525, 0.0931, 0.9525, 0.0931, 0.9525, 0.0931, 0.9525, 0.0931, 0.9525, 0.0931, 0.9525, 0.0931, 0.9525, 0.0931, 0.966, 0.0931, 0.966, 0.0931, 0.966, 0.0931, 0.966, 0.0931, 0.9252, 0.0931, 0.9252, 0.0931, 0.9252, 0.0931, 0.9252, 0.0931, 0.9252, 0.0931, 0.9252, 0.0931, 0.9252, 0.0931, 0.9252, 0.0931, 0.9252, 0.0931, 0.9252, 0.0931, 0.9252, 0.0931, 0.9252, 0.0931, 0.9252, 0.0931, 0.9252, 0.0931, 0.9252, 0.0931, 0.9252, 0.0931, 0.9252, 0.0931, 0.9252, 0.0931, 0.9252, 0.0931, 0.9252, 0.0931, 0.966, 0.0931, 0.966, 0.0931, 0.966, 0.0931, 0.966, 0.0931, 0.966, 0.0931, 0.966, 0.0931, 0.966, 0.0931, 0.966, 0.0931, 0.966, 0.0931, 0.966, 0.0931, 0.966, 0.0931, 0.966, 0.0931, 0.966, 0.0931, 0.966, 0.0931, 0.966, 0.0931, 0.966, 0.0931, 0.9525, 0.0931, 0.9525, 0.0931, 0.9525, 0.0931, 0.9525, 0.0931, 0.9525, 0.0931, 0.9525, 0.0931, 0.9525, 0.0931, 0.9525, 0.0931, 0.9525, 0.0931, 0.9525, 0.0931, 0.9525, 0.0931, 0.9525, 0.0931, 0.9525, 0.0931, 0.9525, 0.0931, 0.9525, 0.0931, 0.9525, 0.0931, 0.966, 0.0931, 0.966, 0.0931, 0.966, 0.0931, 0.966, 0.0931, 0.9252, 0.0931, 0.9252, 0.0931, 0.9252, 0.0931, 0.9252, 0.0931, 0.9252, 0.0931, 0.9252, 0.0931, 0.9252, 0.0931, 0.9252, 0.0931, 0.9252, 0.0931, 0.9252, 0.0931, 0.9252, 0.0931, 0.9252, 0.0931, 0.9252, 0.0931, 0.9252, 0.0931, 0.9252, 0.0931, 0.9252, 0.0931, 0.9252, 0.0931, 0.9252, 0.0931, 0.9252, 0.0931, 0.9252, 0.0931, 0.966, 0.0931, 0.966, 0.0931, 0.966, 0.0931, 0.966, 0.0931, 0.966, 0.0931, 0.966, 0.0931, 0.966, 0.0931, 0.966, 0.0931, 0.966, 0.0931, 0.966, 0.0931, 0.966, 0.0931, 0.966, 0.0931, 0.966, 0.0931, 0.966, 0.0931, 0.966, 0.0931, 0.966, 0.0931, 0.9525, 0.0931, 0.9525, 0.0931, 0.9525, 0.0931, 0.9525, 0.0931, 0.9525, 0.0931, 0.9525, 0.0931, 0.9525, 0.0931, 0.9525, 0.0931, 0.9525, 0.0931, 0.9525, 0.0931, 0.9525, 0.0931, 0.9525, 0.0931, 0.9525, 0.0931, 0.9525, 0.0931, 0.9525, 0.0931, 0.9525, 0.0931, 0.966, 0.0931, 0.966, 0.0931, 0.966, 0.0931, 0.966])
_uv.active_render = True
_uv = me_grass_1.uv_layers.new(name='Wind')
_uv.uv.foreach_set('vector', [0.4514, 0.003256, 0.4514, 0.003256, 0.4514, 0.003256, 0.4514, 0.003256, 0.4514, 0.003256, 0.4514, 0.003256, 0.4514, 0.003256, 0.4514, 0.003256, 0.4514, 0.003256, 0.4514, 0.003256, 0.4514, 0.003256, 0.4514, 0.003256, 0.4514, 0.003256, 0.4514, 0.003256, 0.4514, 0.003256, 0.4514, 0.003256, 0.4514, 0.003256, 0.4514, 0.003256, 0.4514, 0.003256, 0.4514, 0.003256, 0.4514, 0.06788, 0.4514, 0.06785, 0.4514, 0.09508, 0.4514, 0.09508, 0.4514, 0.09508, 0.4514, 0.09508, 0.4514, 0.09508, 0.4514, 0.09508, 0.4514, 0.06773, 0.4514, 0.06776, 0.4514, 0.09508, 0.4514, 0.09508, 0.4514, 0.06785, 0.4514, 0.06773, 0.4514, 0.09508, 0.4514, 0.09508, 0.4514, 0.02565, 0.4514, 0.0258, 0.4514, 0.06788, 0.4514, 0.06776, 0.4514, 0.02501, 0.4514, 0.02565, 0.4514, 0.06776, 0.4514, 0.06773, 0.4514, 0.0258, 0.4514, 0.02516, 0.4514, 0.06785, 0.4514, 0.06788, 0.4514, 0.02516, 0.4514, 0.02501, 0.4514, 0.06773, 0.4514, 0.06785, 0.4514, 0.06776, 0.4514, 0.06788, 0.4514, 0.09508, 0.4514, 0.09508, 0.4514, 0.003256, 0.4514, 0.003256, 0.4514, 0.003256, 0.4514, 0.003256, 0.4514, 0.003256, 0.4514, 0.003256, 0.4514, 0.003256, 0.4514, 0.003256, 0.4514, 0.003256, 0.4514, 0.003256, 0.4514, 0.003256, 0.4514, 0.003256, 0.4514, 0.003256, 0.4514, 0.003256, 0.4514, 0.003256, 0.4514, 0.003256, 0.4514, 0.003256, 0.4514, 0.003256, 0.4514, 0.003256, 0.4514, 0.003256, 0.4514, 0.03053, 0.4514, 0.03106, 0.4514, 0.05305, 0.4514, 0.05305, 0.4514, 0.05305, 0.4514, 0.05305, 0.4514, 0.05305, 0.4514, 0.05305, 0.4514, 0.02476, 0.4514, 0.02423, 0.4514, 0.05305, 0.4514, 0.05305, 0.4514, 0.03106, 0.4514, 0.02476, 0.4514, 0.05305, 0.4514, 0.05305, 0.4514, 0.003256, 0.4514, 0.003256, 0.4514, 0.003256, 0.4514, 0.003256, 0.4514, 0.003256, 0.4514, 0.003256, 0.4514, 0.003256, 0.4514, 0.003256, 0.4514, 0.003256, 0.4514, 0.003256, 0.4514, 0.003256, 0.4514, 0.003256, 0.4514, 0.003256, 0.4514, 0.003256, 0.4514, 0.003256, 0.4514, 0.003256, 0.4514, 0.02423, 0.4514, 0.03053, 0.4514, 0.05305, 0.4514, 0.05305, 0.4514, 0.003256, 0.4514, 0.003256, 0.4514, 0.003256, 0.4514, 0.003256, 0.4514, 0.003256, 0.4514, 0.003256, 0.4514, 0.003256, 0.4514, 0.003256, 0.4514, 0.003256, 0.4514, 0.003256, 0.4514, 0.003256, 0.4514, 0.003256, 0.4514, 0.003256, 0.4514, 0.003256, 0.4514, 0.003256, 0.4514, 0.003256, 0.4514, 0.003256, 0.4514, 0.003256, 0.4514, 0.003256, 0.4514, 0.003256, 0.4514, 0.03983, 0.4514, 0.03756, 0.4514, 0.0567, 0.4514, 0.0567, 0.4514, 0.0567, 0.4514, 0.0567, 0.4514, 0.0567, 0.4514, 0.0567, 0.4514, 0.03769, 0.4514, 0.03996, 0.4514, 0.0567, 0.4514, 0.0567, 0.4514, 0.03756, 0.4514, 0.03769, 0.4514, 0.0567, 0.4514, 0.0567, 0.4514, 0.0147, 0.4514, 0.01371, 0.4514, 0.03983, 0.4514, 0.03996, 0.4514, 0.0134, 0.4514, 0.0147, 0.4514, 0.03996, 0.4514, 0.03769, 0.4514, 0.01371, 0.4514, 0.01242, 0.4514, 0.03756, 0.4514, 0.03983, 0.4514, 0.01242, 0.4514, 0.0134, 0.4514, 0.03769, 0.4514, 0.03756, 0.4514, 0.03996, 0.4514, 0.03983, 0.4514, 0.0567, 0.4514, 0.0567, 0.4514, 0.003256, 0.4514, 0.003256, 0.4514, 0.003256, 0.4514, 0.003256, 0.4514, 0.003256, 0.4514, 0.003256, 0.4514, 0.003256, 0.4514, 0.003256, 0.4514, 0.003256, 0.4514, 0.003256, 0.4514, 0.003256, 0.4514, 0.003256, 0.4514, 0.003256, 0.4514, 0.003256, 0.4514, 0.003256, 0.4514, 0.003256, 0.4514, 0.003256, 0.4514, 0.003256, 0.4514, 0.003256, 0.4514, 0.003256, 0.4514, 0.07092, 0.4514, 0.06782, 0.4514, 0.09236, 0.4514, 0.09236, 0.4514, 0.09236, 0.4514, 0.09236, 0.4514, 0.09236, 0.4514, 0.09236, 0.4514, 0.06669, 0.4514, 0.06979, 0.4514, 0.09236, 0.4514, 0.09236, 0.4514, 0.06782, 0.4514, 0.06669, 0.4514, 0.09236, 0.4514, 0.09236, 0.4514, 0.03499, 0.4514, 0.03506, 0.4514, 0.07092, 0.4514, 0.06979, 0.4514, 0.03347, 0.4514, 0.03499, 0.4514, 0.06979, 0.4514, 0.06669, 0.4514, 0.03506, 0.4514, 0.03354, 0.4514, 0.06782, 0.4514, 0.07092, 0.4514, 0.03354, 0.4514, 0.03347, 0.4514, 0.06669, 0.4514, 0.06782, 0.4514, 0.06979, 0.4514, 0.07092, 0.4514, 0.09236, 0.4514, 0.09236, 0.4514, 0.003256, 0.4514, 0.003256, 0.4514, 0.003256, 0.4514, 0.003256, 0.4514, 0.003256, 0.4514, 0.003256, 0.4514, 0.003256, 0.4514, 0.003256, 0.4514, 0.003256, 0.4514, 0.003256, 0.4514, 0.003256, 0.4514, 0.003256, 0.4514, 0.003256, 0.4514, 0.003256, 0.4514, 0.003256, 0.4514, 0.003256, 0.4514, 0.003256, 0.4514, 0.003256, 0.4514, 0.003256, 0.4514, 0.003256, 0.4514, 0.05177, 0.4514, 0.05302, 0.4514, 0.08002, 0.4514, 0.08002, 0.4514, 0.08002, 0.4514, 0.08002, 0.4514, 0.08002, 0.4514, 0.08002, 0.4514, 0.04239, 0.4514, 0.04113, 0.4514, 0.08002, 0.4514, 0.08002, 0.4514, 0.05302, 0.4514, 0.04239, 0.4514, 0.08002, 0.4514, 0.08002, 0.4514, 0.009858, 0.4514, 0.008664, 0.4514, 0.05177, 0.4514, 0.04113, 0.4514, 0.01027, 0.4514, 0.009858, 0.4514, 0.04113, 0.4514, 0.04239, 0.4514, 0.008664, 0.4514, 0.009076, 0.4514, 0.05302, 0.4514, 0.05177, 0.4514, 0.009076, 0.4514, 0.01027, 0.4514, 0.04239, 0.4514, 0.05302, 0.4514, 0.04113, 0.4514, 0.05177, 0.4514, 0.08002, 0.4514, 0.08002, 0.4514, 0.003256, 0.4514, 0.003256, 0.4514, 0.003256, 0.4514, 0.003256, 0.4514, 0.003256, 0.4514, 0.003256, 0.4514, 0.003256, 0.4514, 0.003256, 0.4514, 0.003256, 0.4514, 0.003256, 0.4514, 0.003256, 0.4514, 0.003256, 0.4514, 0.003256, 0.4514, 0.003256, 0.4514, 0.003256, 0.4514, 0.003256, 0.4514, 0.003256, 0.4514, 0.003256, 0.4514, 0.003256, 0.4514, 0.003256, 0.4514, 0.04885, 0.4514, 0.04795, 0.4514, 0.07233, 0.4514, 0.07233, 0.4514, 0.07233, 0.4514, 0.07233, 0.4514, 0.07233, 0.4514, 0.07233, 0.4514, 0.04808, 0.4514, 0.04898, 0.4514, 0.07233, 0.4514, 0.07233, 0.4514, 0.04795, 0.4514, 0.04808, 0.4514, 0.07233, 0.4514, 0.07233, 0.4514, 0.01141, 0.4514, 0.01115, 0.4514, 0.04885, 0.4514, 0.04898, 0.4514, 0.01005, 0.4514, 0.01141, 0.4514, 0.04898, 0.4514, 0.04808, 0.4514, 0.01115, 0.4514, 0.009792, 0.4514, 0.04795, 0.4514, 0.04885, 0.4514, 0.009792, 0.4514, 0.01005, 0.4514, 0.04808, 0.4514, 0.04795, 0.4514, 0.04898, 0.4514, 0.04885, 0.4514, 0.07233, 0.4514, 0.07233, 0.4514, 0.003256, 0.4514, 0.003256, 0.4514, 0.003256, 0.4514, 0.003256, 0.4514, 0.003256, 0.4514, 0.003256, 0.4514, 0.003256, 0.4514, 0.003256, 0.4514, 0.003256, 0.4514, 0.003256, 0.4514, 0.003256, 0.4514, 0.003256, 0.4514, 0.003256, 0.4514, 0.003256, 0.4514, 0.003256, 0.4514, 0.003256, 0.4514, 0.003256, 0.4514, 0.003256, 0.4514, 0.003256, 0.4514, 0.003256, 0.4514, 0.04158, 0.4514, 0.04099, 0.4514, 0.06201, 0.4514, 0.06201, 0.4514, 0.06201, 0.4514, 0.06201, 0.4514, 0.06201, 0.4514, 0.06201, 0.4514, 0.02973, 0.4514, 0.03031, 0.4514, 0.06201, 0.4514, 0.06201, 0.4514, 0.04099, 0.4514, 0.02973, 0.4514, 0.06201, 0.4514, 0.06201, 0.4521, 0.006194, 0.4521, 0.006194, 0.4521, 0.006194, 0.4521, 0.006194, 0.4521, 0.006194, 0.4521, 0.006194, 0.4521, 0.006194, 0.4521, 0.006194, 0.4514, 0.006446, 0.4514, 0.00431, 0.4514, 0.04099, 0.4514, 0.04158, 0.4521, 0.006194, 0.4521, 0.006194, 0.4521, 0.006194, 0.4521, 0.006194, 0.4514, 0.03031, 0.4514, 0.04158, 0.4514, 0.06201, 0.4514, 0.06201, 0.4514, 0.003256, 0.4514, 0.003256, 0.4514, 0.003256, 0.4514, 0.003256, 0.4514, 0.003256, 0.4514, 0.003256, 0.4514, 0.003256, 0.4514, 0.003256, 0.4514, 0.003256, 0.4514, 0.003256, 0.4514, 0.003256, 0.4514, 0.003256, 0.4514, 0.003256, 0.4514, 0.003256, 0.4514, 0.003256, 0.4514, 0.003256, 0.4514, 0.003256, 0.4514, 0.003256, 0.4514, 0.003256, 0.4514, 0.003256, 0.4514, 0.1235, 0.4514, 0.1244, 0.4514, 0.1669, 0.4514, 0.1669, 0.4514, 0.1669, 0.4514, 0.1669, 0.4514, 0.1669, 0.4514, 0.1669, 0.4514, 0.1244, 0.4514, 0.1235, 0.4514, 0.1669, 0.4514, 0.1669, 0.4514, 0.1244, 0.4514, 0.1244, 0.4514, 0.1669, 0.4514, 0.1669, 0.4514, 0.05713, 0.4514, 0.05713, 0.4514, 0.1235, 0.4514, 0.1235, 0.4514, 0.05713, 0.4514, 0.05713, 0.4514, 0.1235, 0.4514, 0.1244, 0.4514, 0.05713, 0.4514, 0.05713, 0.4514, 0.1244, 0.4514, 0.1235, 0.4514, 0.05713, 0.4514, 0.05713, 0.4514, 0.1244, 0.4514, 0.1244, 0.4514, 0.1235, 0.4514, 0.1235, 0.4514, 0.1669, 0.4514, 0.1669, 0.4514, 0.003256, 0.4514, 0.003256, 0.4514, 0.003256, 0.4514, 0.003256, 0.4514, 0.003256, 0.4514, 0.003256, 0.4514, 0.003256, 0.4514, 0.003256, 0.4514, 0.003256, 0.4514, 0.003256, 0.4514, 0.003256, 0.4514, 0.003256, 0.4514, 0.003256, 0.4514, 0.003256, 0.4514, 0.003256, 0.4514, 0.003256, 0.4514, 0.003256, 0.4514, 0.003256, 0.4514, 0.003256, 0.4514, 0.003256, 0.4514, 0.08476, 0.4514, 0.08129, 0.4514, 0.1088, 0.4514, 0.1088, 0.4514, 0.1088, 0.4514, 0.1088, 0.4514, 0.1088, 0.4514, 0.1088, 0.4514, 0.08002, 0.4514, 0.08349, 0.4514, 0.1088, 0.4514, 0.1088, 0.4514, 0.08129, 0.4514, 0.08002, 0.4514, 0.1088, 0.4514, 0.1088, 0.4514, 0.04452, 0.4514, 0.04459, 0.4514, 0.08476, 0.4514, 0.08349, 0.4514, 0.04281, 0.4514, 0.04452, 0.4514, 0.08349, 0.4514, 0.08002, 0.4514, 0.04459, 0.4514, 0.04288, 0.4514, 0.08129, 0.4514, 0.08476, 0.4514, 0.04288, 0.4514, 0.04281, 0.4514, 0.08002, 0.4514, 0.08129, 0.4514, 0.08349, 0.4514, 0.08476, 0.4514, 0.1088, 0.4514, 0.1088, 0.4514, 0.003256, 0.4514, 0.003256, 0.4514, 0.003256, 0.4514, 0.003256, 0.4514, 0.003256, 0.4514, 0.003256, 0.4514, 0.003256, 0.4514, 0.003256, 0.4514, 0.003256, 0.4514, 0.003256, 0.4514, 0.003256, 0.4514, 0.003256, 0.4514, 0.003256, 0.4514, 0.003256, 0.4514, 0.003256, 0.4514, 0.003256, 0.4514, 0.003256, 0.4514, 0.003256, 0.4514, 0.003256, 0.4514, 0.003256, 0.4514, 0.05177, 0.4514, 0.05302, 0.4514, 0.08002, 0.4514, 0.08002, 0.4514, 0.08002, 0.4514, 0.08002, 0.4514, 0.08002, 0.4514, 0.08002, 0.4514, 0.04239, 0.4514, 0.04113, 0.4514, 0.08002, 0.4514, 0.08002, 0.4514, 0.05302, 0.4514, 0.04239, 0.4514, 0.08002, 0.4514, 0.08002, 0.4514, 0.009858, 0.4514, 0.008664, 0.4514, 0.05177, 0.4514, 0.04113, 0.4514, 0.01027, 0.4514, 0.009858, 0.4514, 0.04113, 0.4514, 0.04239, 0.4514, 0.008664, 0.4514, 0.009076, 0.4514, 0.05302, 0.4514, 0.05177, 0.4514, 0.009076, 0.4514, 0.01027, 0.4514, 0.04239, 0.4514, 0.05302, 0.4514, 0.04113, 0.4514, 0.05177, 0.4514, 0.08002, 0.4514, 0.08002, 0.4514, 0.003256, 0.4514, 0.003256, 0.4514, 0.003256, 0.4514, 0.003256, 0.4514, 0.003256, 0.4514, 0.003256, 0.4514, 0.003256, 0.4514, 0.003256, 0.4514, 0.003256, 0.4514, 0.003256, 0.4514, 0.003256, 0.4514, 0.003256, 0.4514, 0.003256, 0.4514, 0.003256, 0.4514, 0.003256, 0.4514, 0.003256, 0.4514, 0.003256, 0.4514, 0.003256, 0.4514, 0.003256, 0.4514, 0.003256, 0.4514, 0.08683, 0.4514, 0.08557, 0.4514, 0.12, 0.4514, 0.12, 0.4514, 0.12, 0.4514, 0.12, 0.4514, 0.12, 0.4514, 0.12, 0.4514, 0.08592, 0.4514, 0.08719, 0.4514, 0.12, 0.4514, 0.12, 0.4514, 0.08557, 0.4514, 0.08592, 0.4514, 0.12, 0.4514, 0.12, 0.4514, 0.03426, 0.4514, 0.03365, 0.4514, 0.08683, 0.4514, 0.08719, 0.4514, 0.03234, 0.4514, 0.03426, 0.4514, 0.08719, 0.4514, 0.08592, 0.4514, 0.03365, 0.4514, 0.03174, 0.4514, 0.08557, 0.4514, 0.08683, 0.4514, 0.03174, 0.4514, 0.03234, 0.4514, 0.08592, 0.4514, 0.08557, 0.4514, 0.08719, 0.4514, 0.08683, 0.4514, 0.12, 0.4514, 0.12, 0.4514, 0.003256, 0.4514, 0.003256, 0.4514, 0.003256, 0.4514, 0.003256, 0.4514, 0.003256, 0.4514, 0.003256, 0.4514, 0.003256, 0.4514, 0.003256, 0.4514, 0.003256, 0.4514, 0.003256, 0.4514, 0.003256, 0.4514, 0.003256, 0.4514, 0.003256, 0.4514, 0.003256, 0.4514, 0.003256, 0.4514, 0.003256, 0.4514, 0.003256, 0.4514, 0.003256, 0.4514, 0.003256, 0.4514, 0.003256, 0.4514, 0.1067, 0.4514, 0.1075, 0.4514, 0.1454, 0.4514, 0.1454, 0.4514, 0.1454, 0.4514, 0.1454, 0.4514, 0.1454, 0.4514, 0.1454, 0.4514, 0.1075, 0.4514, 0.1066, 0.4514, 0.1454, 0.4514, 0.1454, 0.4514, 0.1075, 0.4514, 0.1075, 0.4514, 0.1454, 0.4514, 0.1454, 0.4514, 0.0475, 0.4514, 0.0475, 0.4514, 0.1067, 0.4514, 0.1066, 0.4514, 0.0475, 0.4514, 0.0475, 0.4514, 0.1066, 0.4514, 0.1075, 0.4514, 0.0475, 0.4514, 0.0475, 0.4514, 0.1075, 0.4514, 0.1067, 0.4514, 0.0475, 0.4514, 0.0475, 0.4514, 0.1075, 0.4514, 0.1075, 0.4514, 0.1066, 0.4514, 0.1067, 0.4514, 0.1454, 0.4514, 0.1454, 0.4514, 0.003256, 0.4514, 0.003256, 0.4514, 0.003256, 0.4514, 0.003256, 0.4514, 0.003256, 0.4514, 0.003256, 0.4514, 0.003256, 0.4514, 0.003256, 0.4514, 0.003256, 0.4514, 0.003256, 0.4514, 0.003256, 0.4514, 0.003256, 0.4514, 0.003256, 0.4514, 0.003256, 0.4514, 0.003256, 0.4514, 0.003256, 0.4514, 0.003256, 0.4514, 0.003256, 0.4514, 0.003256, 0.4514, 0.003256, 0.4514, 0.08476, 0.4514, 0.08129, 0.4514, 0.1088, 0.4514, 0.1088, 0.4514, 0.1088, 0.4514, 0.1088, 0.4514, 0.1088, 0.4514, 0.1088, 0.4514, 0.08002, 0.4514, 0.08349, 0.4514, 0.1088, 0.4514, 0.1088, 0.4514, 0.08129, 0.4514, 0.08002, 0.4514, 0.1088, 0.4514, 0.1088, 0.4514, 0.04452, 0.4514, 0.04459, 0.4514, 0.08476, 0.4514, 0.08349, 0.4514, 0.04281, 0.4514, 0.04452, 0.4514, 0.08349, 0.4514, 0.08002, 0.4514, 0.04459, 0.4514, 0.04288, 0.4514, 0.08129, 0.4514, 0.08476, 0.4514, 0.04288, 0.4514, 0.04281, 0.4514, 0.08002, 0.4514, 0.08129, 0.4514, 0.08349, 0.4514, 0.08476, 0.4514, 0.1088, 0.4514, 0.1088, 0.4514, 0.003256, 0.4514, 0.003256, 0.4514, 0.003256, 0.4514, 0.003256, 0.4514, 0.003256, 0.4514, 0.003256, 0.4514, 0.003256, 0.4514, 0.003256, 0.4514, 0.003256, 0.4514, 0.003256, 0.4514, 0.003256, 0.4514, 0.003256, 0.4514, 0.003256, 0.4514, 0.003256, 0.4514, 0.003256, 0.4514, 0.003256, 0.4514, 0.003256, 0.4514, 0.003256, 0.4514, 0.003256, 0.4514, 0.003256, 0.4514, 0.1235, 0.4514, 0.1244, 0.4514, 0.1669, 0.4514, 0.1669, 0.4514, 0.1669, 0.4514, 0.1669, 0.4514, 0.1669, 0.4514, 0.1669, 0.4514, 0.1244, 0.4514, 0.1235, 0.4514, 0.1669, 0.4514, 0.1669, 0.4514, 0.1244, 0.4514, 0.1244, 0.4514, 0.1669, 0.4514, 0.1669, 0.4514, 0.05713, 0.4514, 0.05713, 0.4514, 0.1235, 0.4514, 0.1235, 0.4514, 0.05713, 0.4514, 0.05713, 0.4514, 0.1235, 0.4514, 0.1244, 0.4514, 0.05713, 0.4514, 0.05713, 0.4514, 0.1244, 0.4514, 0.1235, 0.4514, 0.05713, 0.4514, 0.05713, 0.4514, 0.1244, 0.4514, 0.1244, 0.4514, 0.1235, 0.4514, 0.1235, 0.4514, 0.1669, 0.4514, 0.1669, 0.4514, 0.003256, 0.4514, 0.003256, 0.4514, 0.003256, 0.4514, 0.003256, 0.4514, 0.003256, 0.4514, 0.003256, 0.4514, 0.003256, 0.4514, 0.003256, 0.4514, 0.003256, 0.4514, 0.003256, 0.4514, 0.003256, 0.4514, 0.003256, 0.4514, 0.003256, 0.4514, 0.003256, 0.4514, 0.003256, 0.4514, 0.003256, 0.4514, 0.003256, 0.4514, 0.003256, 0.4514, 0.003256, 0.4514, 0.003256, 0.4514, 0.1239, 0.4514, 0.1246, 0.4514, 0.1673, 0.4514, 0.1673, 0.4514, 0.1673, 0.4514, 0.1673, 0.4514, 0.1673, 0.4514, 0.1673, 0.4514, 0.1248, 0.4514, 0.1242, 0.4514, 0.1673, 0.4514, 0.1673, 0.4514, 0.1246, 0.4514, 0.1248, 0.4514, 0.1673, 0.4514, 0.1673, 0.4514, 0.05821, 0.4514, 0.05782, 0.4514, 0.1239, 0.4514, 0.1242, 0.4514, 0.05776, 0.4514, 0.05821, 0.4514, 0.1242, 0.4514, 0.1248, 0.4514, 0.05782, 0.4514, 0.05738, 0.4514, 0.1246, 0.4514, 0.1239, 0.4514, 0.05738, 0.4514, 0.05776, 0.4514, 0.1248, 0.4514, 0.1246, 0.4514, 0.1242, 0.4514, 0.1239, 0.4514, 0.1673, 0.4514, 0.1673, 0.4514, 0.003256, 0.4514, 0.003256, 0.4514, 0.003256, 0.4514, 0.003256, 0.4514, 0.003256, 0.4514, 0.003256, 0.4514, 0.003256, 0.4514, 0.003256, 0.4514, 0.003256, 0.4514, 0.003256, 0.4514, 0.003256, 0.4514, 0.003256, 0.4514, 0.003256, 0.4514, 0.003256, 0.4514, 0.003256, 0.4514, 0.003256, 0.4514, 0.003256, 0.4514, 0.003256, 0.4514, 0.003256, 0.4514, 0.003256, 0.4514, 0.08738, 0.4514, 0.08738, 0.4514, 0.1208, 0.4514, 0.1208, 0.4514, 0.1208, 0.4514, 0.1208, 0.4514, 0.1208, 0.4514, 0.1208, 0.4514, 0.08846, 0.4514, 0.08845, 0.4514, 0.1208, 0.4514, 0.1208, 0.4514, 0.08738, 0.4514, 0.08846, 0.4514, 0.1208, 0.4514, 0.1208, 0.4514, 0.03758, 0.4514, 0.03648, 0.4514, 0.08738, 0.4514, 0.08845, 0.4514, 0.03684, 0.4514, 0.03758, 0.4514, 0.08845, 0.4514, 0.08846, 0.4514, 0.03648, 0.4514, 0.03574, 0.4514, 0.08738, 0.4514, 0.08738, 0.4514, 0.03574, 0.4514, 0.03684, 0.4514, 0.08846, 0.4514, 0.08738, 0.4514, 0.08845, 0.4514, 0.08738, 0.4514, 0.1208, 0.4514, 0.1208, 0.4514, 0.003256, 0.4514, 0.003256, 0.4514, 0.003256, 0.4514, 0.003256, 0.4514, 0.003256, 0.4514, 0.003256, 0.4514, 0.003256, 0.4514, 0.003256, 0.4514, 0.003256, 0.4514, 0.003256, 0.4514, 0.003256, 0.4514, 0.003256, 0.4514, 0.003256, 0.4514, 0.003256, 0.4514, 0.003256, 0.4514, 0.003256, 0.4514, 0.003256, 0.4514, 0.003256, 0.4514, 0.003256, 0.4514, 0.003256, 0.4514, 0.05901, 0.4514, 0.05974, 0.4514, 0.09009, 0.4514, 0.09009, 0.4514, 0.09009, 0.4514, 0.09009, 0.4514, 0.09009, 0.4514, 0.09009, 0.4514, 0.05103, 0.4514, 0.0503, 0.4514, 0.09009, 0.4514, 0.09009, 0.4514, 0.05974, 0.4514, 0.05103, 0.4514, 0.09009, 0.4514, 0.09009, 0.4514, 0.01405, 0.4514, 0.01405, 0.4514, 0.05901, 0.4514, 0.0503, 0.4514, 0.01405, 0.4514, 0.01405, 0.4514, 0.0503, 0.4514, 0.05103, 0.4514, 0.01405, 0.4514, 0.01405, 0.4514, 0.05974, 0.4514, 0.05901, 0.4514, 0.01405, 0.4514, 0.01405, 0.4514, 0.05103, 0.4514, 0.05974, 0.4514, 0.0503, 0.4514, 0.05901, 0.4514, 0.09009, 0.4514, 0.09009])
me_grass_1.materials.append(mat_colorpalette)
me_grass_1.use_remesh_fix_poles = True
me_grass_1.use_remesh_preserve_attributes = False
me_grass_1.update()

# ---- objects
ob_grass_1 = bpy.data.objects.new('Grass_1', me_grass_1)

# ---- transforms, parenting, visibility, modifiers, constraints
ob_grass_1.location = (0.0, 1.5, 0.0)

# ---- collection membership
col_grass.objects.link(ob_grass_1)

# ---- scene / render settings (as saved in the file)
scene.frame_start = 1; scene.frame_end = 250; scene.frame_set(1)
scene.render.engine = 'BLENDER_EEVEE_NEXT'
scene.cycles.sampling_pattern = 'TABULATED_SOBOL'
scene.view_settings.view_transform = 'Filmic'
bpy.context.view_layer.update()

# ---- added for rendering (the .blend has no active camera and no usable light): camera, sun
cam_auto = bpy.data.cameras.new('AutoCamera')
cam_auto.lens = 50.0
cam_auto.sensor_width = 36.0
cam_auto.clip_end = 1000.0
ob_auto_camera = bpy.data.objects.new('AutoCamera', cam_auto)
scene.collection.objects.link(ob_auto_camera)
ob_auto_camera.location = (0.297799, 1.15731, 0.310989)
ob_auto_camera.rotation_euler = (1.09748, -7.21219e-08, 0.694738)
scene.camera = ob_auto_camera
light_auto_sun = bpy.data.lights.new('AutoSun', 'SUN')
light_auto_sun.energy = 3.0
light_auto_sun.angle = 0.0523599
ob_auto_sun = bpy.data.objects.new('AutoSun', light_auto_sun)
scene.collection.objects.link(ob_auto_sun)
ob_auto_sun.rotation_euler = (0.872665, 0.174533, 0.523599)
bpy.context.view_layer.update()
